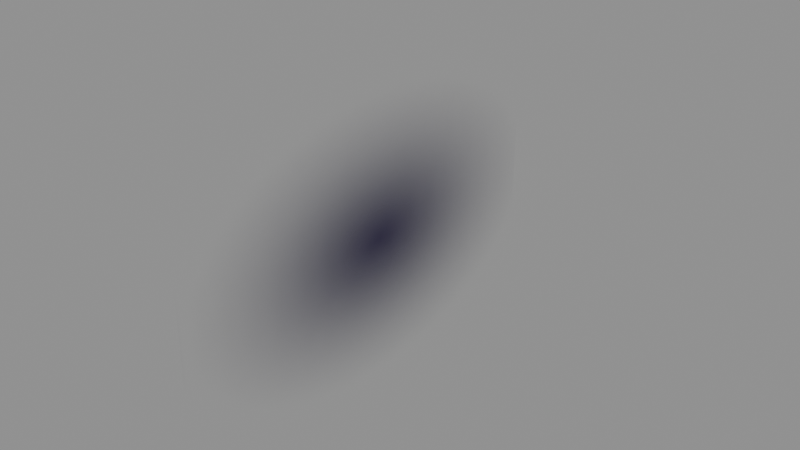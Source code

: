 # Source: shadow_smooth.blend  (saved by Blender 5.2.45; exported with 4.5.12 LTS)
import bpy
from mathutils import Matrix  # noqa: F401  (used for matrix-valued properties, if any)

bpy.ops.wm.read_factory_settings(use_empty=True)
scene = bpy.context.scene
scene.name = 'Scene'

# ---- images (referenced by path relative to the original .blend; pixels are not part of the script)
import os
ASSET_DIR = os.environ.get("B2B_ASSET_DIR", "")  # directory of the original .blend (textures are referenced by path, not embedded)
HERE = os.path.dirname(os.path.abspath(__file__))  # packed textures are extracted next to this script under _unpacked/

def load_image(name, relpath, width, height, colorspace="sRGB"):
    """Load a texture the original file referenced (path relative to the .blend, or extracted next to this script)."""
    p = next((c for c in (os.path.join(HERE, relpath), os.path.join(ASSET_DIR, relpath)) if relpath and os.path.exists(c)), "")
    if p:
        img = bpy.data.images.load(p, check_existing=True)
        img.name = name
    else:  # same state as the original file: an image datablock whose file is absent (Cycles renders it pink)
        img = bpy.data.images.new(name, width, height)
        img.source = "FILE"
        img.filepath = "//" + (relpath or name)
    img.colorspace_settings.name = colorspace
    return img
img_goblin_shadow_tga = load_image('goblin_shadow.tga', '_unpacked/goblin_shadow.55a69986.tga', 64, 64, 'sRGB')

# ---- materials (node trees are filled in below, after node groups)
mat_standard_1_001 = bpy.data.materials.new('Standard_1.001')

# ---- material node trees
mat_standard_1_001.use_nodes = True; mat_standard_1_001.node_tree.nodes.clear()
_N = mat_standard_1_001.node_tree.nodes; _L = mat_standard_1_001.node_tree.links
n0 = _N.new('ShaderNodeBsdfPrincipled'); n0.name = 'Principled BSDF'; n0.location = (-200, 100)
n0.inputs[2].default_value = 0.8
n0.inputs[10].default_value = 0.005
n1 = _N.new('ShaderNodeOutputMaterial'); n1.name = 'Material Output'; n1.location = (200, 100)
n2 = _N.new('ShaderNodeTexImage'); n2.name = 'Image Texture'; n2.location = (0, 0)
n2.image = img_goblin_shadow_tga
n3 = _N.new('ShaderNodeVertexColor'); n3.name = 'Color Attribute'; n3.location = (0, 0)
n3.layer_name = 'BDAE_Color'
n4 = _N.new('ShaderNodeMixRGB'); n4.name = 'Mix (Legacy)'; n4.location = (0, 0)
n4.blend_type = 'MULTIPLY'
n4.inputs[0].default_value = 1.0
n5 = _N.new('ShaderNodeMath'); n5.name = 'Math'; n5.location = (0, 0)
n5.operation = 'MULTIPLY'
_L.new(n0.outputs[0], n1.inputs[0])
_L.new(n2.outputs[0], n4.inputs[1])
_L.new(n3.outputs[0], n4.inputs[2])
_L.new(n4.outputs[0], n0.inputs[0])
_L.new(n2.outputs[1], n5.inputs[0])
_L.new(n3.outputs[1], n5.inputs[1])
_L.new(n5.outputs[0], n0.inputs[4])
n1.is_active_output = True

# ---- meshes
me_shadow_smooth_mesh = bpy.data.meshes.new('shadow_Smooth_Mesh')
me_shadow_smooth_mesh.from_pydata([(-0.5832, -0.5796, 4.376e-08), (0.5832, -0.5796, 4.376e-08), (0.5832, 0.5796, -4.376e-08), (-0.5832, 0.5796, -4.376e-08), (-0.2916, -0.2898, 2.188e-08), (0.0, 0.0, 0.0), (0.2916, 0.2898, -2.188e-08), (-0.2916, -0.5796, 4.376e-08), (0.0, -0.5796, 4.376e-08), (0.2916, -0.5796, 4.376e-08), (0.5832, -0.2898, 2.188e-08), (0.5832, 0.0, 0.0), (0.5832, 0.2898, -2.188e-08), (0.2916, 0.5796, -4.376e-08), (0.0, 0.5796, -4.376e-08), (-0.2916, 0.5796, -4.376e-08), (-0.5832, -0.2898, 2.188e-08), (-0.5832, 0.0, 0.0), (-0.5832, 0.2898, -2.188e-08), (0.1944, -0.1932, 1.459e-08), (-0.0916, -0.3353, 2.532e-08), (0.1033, -0.3742, 2.825e-08), (0.3374, -0.3353, 2.532e-08), (0.3766, -0.1027, 7.754e-09), (0.3374, 0.09103, -6.873e-09), (0.1033, -0.1027, 7.754e-09), (-0.1944, 0.1932, -1.459e-08), (0.0916, 0.3353, -2.532e-08), (-0.1033, 0.3742, -2.825e-08), (-0.3374, 0.3353, -2.532e-08), (-0.3766, 0.1027, -7.754e-09), (-0.3374, -0.09103, 6.873e-09), (-0.1033, 0.1027, -7.754e-09)], [], [(20, 21, 19, 25), (22, 23, 19, 21), (24, 25, 19, 23), (0, 7, 20, 4), (7, 8, 21, 20), (4, 20, 25, 5), (1, 10, 22, 9), (10, 11, 23, 22), (9, 22, 21, 8), (2, 6, 24, 12), (6, 5, 25, 24), (12, 24, 23, 11), (27, 28, 26, 32), (29, 30, 26, 28), (31, 32, 26, 30), (2, 13, 27, 6), (13, 14, 28, 27), (6, 27, 32, 5), (3, 18, 29, 15), (18, 17, 30, 29), (15, 29, 28, 14), (0, 4, 31, 16), (4, 5, 32, 31), (16, 31, 30, 17)])
me_shadow_smooth_mesh.polygons.foreach_set('use_smooth', [True] * 24)
_uv = me_shadow_smooth_mesh.uv_layers.new(name='UVMap')
_uv.uv.foreach_set('vector', [0.4215, 0.2107, 0.5886, 0.1772, 0.6667, 0.3333, 0.5886, 0.4114, 0.7893, 0.2107, 0.8228, 0.4114, 0.6667, 0.3333, 0.5886, 0.1772, 0.7893, 0.5785, 0.5886, 0.4114, 0.6667, 0.3333, 0.8228, 0.4114, 0.0, 0.0, 0.25, 0.0, 0.4215, 0.2107, 0.25, 0.25, 0.25, 0.0, 0.5, 0.0, 0.5886, 0.1772, 0.4215, 0.2107, 0.25, 0.25, 0.4215, 0.2107, 0.5886, 0.4114, 0.5, 0.5, 1.0, 0.0, 1.0, 0.25, 0.7893, 0.2107, 0.75, 0.0, 1.0, 0.25, 1.0, 0.5, 0.8228, 0.4114, 0.7893, 0.2107, 0.75, 0.0, 0.7893, 0.2107, 0.5886, 0.1772, 0.5, 0.0, 1.0, 1.0, 0.75, 0.75, 0.7893, 0.5785, 1.0, 0.75, 0.75, 0.75, 0.5, 0.5, 0.5886, 0.4114, 0.7893, 0.5785, 1.0, 0.75, 0.7893, 0.5785, 0.8228, 0.4114, 1.0, 0.5, 0.5785, 0.7893, 0.4114, 0.8228, 0.3333, 0.6667, 0.4114, 0.5886, 0.2107, 0.7893, 0.1772, 0.5886, 0.3333, 0.6667, 0.4114, 0.8228, 0.2107, 0.4215, 0.4114, 0.5886, 0.3333, 0.6667, 0.1772, 0.5886, 1.0, 1.0, 0.75, 1.0, 0.5785, 0.7893, 0.75, 0.75, 0.75, 1.0, 0.5, 1.0, 0.4114, 0.8228, 0.5785, 0.7893, 0.75, 0.75, 0.5785, 0.7893, 0.4114, 0.5886, 0.5, 0.5, 0.0, 1.0, 0.0, 0.75, 0.2107, 0.7893, 0.25, 1.0, 0.0, 0.75, 0.0, 0.5, 0.1772, 0.5886, 0.2107, 0.7893, 0.25, 1.0, 0.2107, 0.7893, 0.4114, 0.8228, 0.5, 1.0, 0.0, 0.0, 0.25, 0.25, 0.2107, 0.4215, 0.0, 0.25, 0.25, 0.25, 0.5, 0.5, 0.4114, 0.5886, 0.2107, 0.4215, 0.0, 0.25, 0.2107, 0.4215, 0.1772, 0.5886, 0.0, 0.5])
_ca = me_shadow_smooth_mesh.color_attributes.new('BDAE_Color', 'BYTE_COLOR', 'CORNER')
_ca.data.foreach_set('color', [1.0, 1.0, 1.0, 1.0, 1.0, 1.0, 1.0, 1.0, 1.0, 1.0, 1.0, 1.0, 1.0, 1.0, 1.0, 1.0, 1.0, 1.0, 1.0, 1.0, 1.0, 1.0, 1.0, 1.0, 1.0, 1.0, 1.0, 1.0, 1.0, 1.0, 1.0, 1.0, 1.0, 1.0, 1.0, 1.0, 1.0, 1.0, 1.0, 1.0, 1.0, 1.0, 1.0, 1.0, 1.0, 1.0, 1.0, 1.0, 1.0, 1.0, 1.0, 1.0, 1.0, 1.0, 1.0, 1.0, 1.0, 1.0, 1.0, 1.0, 1.0, 1.0, 1.0, 1.0, 1.0, 1.0, 1.0, 1.0, 1.0, 1.0, 1.0, 1.0, 1.0, 1.0, 1.0, 1.0, 1.0, 1.0, 1.0, 1.0, 1.0, 1.0, 1.0, 1.0, 1.0, 1.0, 1.0, 1.0, 1.0, 1.0, 1.0, 1.0, 1.0, 1.0, 1.0, 1.0, 1.0, 1.0, 1.0, 1.0, 1.0, 1.0, 1.0, 1.0, 1.0, 1.0, 1.0, 1.0, 1.0, 1.0, 1.0, 1.0, 1.0, 1.0, 1.0, 1.0, 1.0, 1.0, 1.0, 1.0, 1.0, 1.0, 1.0, 1.0, 1.0, 1.0, 1.0, 1.0, 1.0, 1.0, 1.0, 1.0, 1.0, 1.0, 1.0, 1.0, 1.0, 1.0, 1.0, 1.0, 1.0, 1.0, 1.0, 1.0, 1.0, 1.0, 1.0, 1.0, 1.0, 1.0, 1.0, 1.0, 1.0, 1.0, 1.0, 1.0, 1.0, 1.0, 1.0, 1.0, 1.0, 1.0, 1.0, 1.0, 1.0, 1.0, 1.0, 1.0, 1.0, 1.0, 1.0, 1.0, 1.0, 1.0, 1.0, 1.0, 1.0, 1.0, 1.0, 1.0, 1.0, 1.0, 1.0, 1.0, 1.0, 1.0, 1.0, 1.0, 1.0, 1.0, 1.0, 1.0, 1.0, 1.0, 1.0, 1.0, 1.0, 1.0, 1.0, 1.0, 1.0, 1.0, 1.0, 1.0, 1.0, 1.0, 1.0, 1.0, 1.0, 1.0, 1.0, 1.0, 1.0, 1.0, 1.0, 1.0, 1.0, 1.0, 1.0, 1.0, 1.0, 1.0, 1.0, 1.0, 1.0, 1.0, 1.0, 1.0, 1.0, 1.0, 1.0, 1.0, 1.0, 1.0, 1.0, 1.0, 1.0, 1.0, 1.0, 1.0, 1.0, 1.0, 1.0, 1.0, 1.0, 1.0, 1.0, 1.0, 1.0, 1.0, 1.0, 1.0, 1.0, 1.0, 1.0, 1.0, 1.0, 1.0, 1.0, 1.0, 1.0, 1.0, 1.0, 1.0, 1.0, 1.0, 1.0, 1.0, 1.0, 1.0, 1.0, 1.0, 1.0, 1.0, 1.0, 1.0, 1.0, 1.0, 1.0, 1.0, 1.0, 1.0, 1.0, 1.0, 1.0, 1.0, 1.0, 1.0, 1.0, 1.0, 1.0, 1.0, 1.0, 1.0, 1.0, 1.0, 1.0, 1.0, 1.0, 1.0, 1.0, 1.0, 1.0, 1.0, 1.0, 1.0, 1.0, 1.0, 1.0, 1.0, 1.0, 1.0, 1.0, 1.0, 1.0, 1.0, 1.0, 1.0, 1.0, 1.0, 1.0, 1.0, 1.0, 1.0, 1.0, 1.0, 1.0, 1.0, 1.0, 1.0, 1.0, 1.0, 1.0, 1.0, 1.0, 1.0, 1.0, 1.0, 1.0, 1.0, 1.0, 1.0, 1.0, 1.0, 1.0, 1.0, 1.0, 1.0, 1.0, 1.0, 1.0, 1.0, 1.0, 1.0, 1.0, 1.0, 1.0, 1.0, 1.0, 1.0, 1.0, 1.0, 1.0, 1.0, 1.0, 1.0, 1.0, 1.0, 1.0, 1.0, 1.0, 1.0, 1.0, 1.0, 1.0, 1.0, 1.0, 1.0, 1.0, 1.0, 1.0, 1.0, 1.0, 1.0])
me_shadow_smooth_mesh.materials.append(mat_standard_1_001)
me_shadow_smooth_mesh.update()
me_shadow_smooth_mesh.normals_split_custom_set([tuple(v) for v in zip(*[iter([-9.361e-15, 7.55e-08, 1.0, -7.91e-15, 7.55e-08, 1.0, -6.016e-15, 7.55e-08, 1.0, -6.283e-15, 7.55e-08, 1.0, 2.993e-15, 7.55e-08, 1.0, 1.962e-15, 7.55e-08, 1.0, -6.016e-15, 7.55e-08, 1.0, -7.91e-15, 7.55e-08, 1.0, -5.287e-16, 7.55e-08, 1.0, -6.283e-15, 7.55e-08, 1.0, -6.016e-15, 7.55e-08, 1.0, 1.962e-15, 7.55e-08, 1.0, 1.164e-14, 7.55e-08, 1.0, 9.199e-15, 7.55e-08, 1.0, -9.361e-15, 7.55e-08, 1.0, 7e-15, 7.55e-08, 1.0, 9.199e-15, 7.55e-08, 1.0, -1.477e-14, 7.55e-08, 1.0, -7.91e-15, 7.55e-08, 1.0, -9.361e-15, 7.55e-08, 1.0, 7e-15, 7.55e-08, 1.0, -9.361e-15, 7.55e-08, 1.0, -6.283e-15, 7.55e-08, 1.0, -2.958e-15, 7.55e-08, 1.0, 0.0, 7.55e-08, 1.0, 4.3e-15, 7.55e-08, 1.0, 2.993e-15, 7.55e-08, 1.0, 4.306e-15, 7.55e-08, 1.0, 4.3e-15, 7.55e-08, 1.0, 3.032e-15, 7.55e-08, 1.0, 1.962e-15, 7.55e-08, 1.0, 2.993e-15, 7.55e-08, 1.0, 4.306e-15, 7.55e-08, 1.0, 2.993e-15, 7.55e-08, 1.0, -7.91e-15, 7.55e-08, 1.0, -1.477e-14, 7.55e-08, 1.0, 1.164e-14, 7.55e-08, 1.0, 7e-15, 7.55e-08, 1.0, -5.287e-16, 7.55e-08, 1.0, 1.365e-16, 7.55e-08, 1.0, 7e-15, 7.55e-08, 1.0, -2.958e-15, 7.55e-08, 1.0, -6.283e-15, 7.55e-08, 1.0, -5.287e-16, 7.55e-08, 1.0, 1.365e-16, 7.55e-08, 1.0, -5.287e-16, 7.55e-08, 1.0, 1.962e-15, 7.55e-08, 1.0, 3.032e-15, 7.55e-08, 1.0, -9.361e-15, 7.55e-08, 1.0, -7.91e-15, 7.55e-08, 1.0, -6.016e-15, 7.55e-08, 1.0, -6.283e-15, 7.55e-08, 1.0, 2.993e-15, 7.55e-08, 1.0, 1.962e-15, 7.55e-08, 1.0, -6.016e-15, 7.55e-08, 1.0, -7.91e-15, 7.55e-08, 1.0, -5.287e-16, 7.55e-08, 1.0, -6.283e-15, 7.55e-08, 1.0, -6.016e-15, 7.55e-08, 1.0, 1.962e-15, 7.55e-08, 1.0, 1.164e-14, 7.55e-08, 1.0, 9.199e-15, 7.55e-08, 1.0, -9.361e-15, 7.55e-08, 1.0, 7e-15, 7.55e-08, 1.0, 9.199e-15, 7.55e-08, 1.0, -1.477e-14, 7.55e-08, 1.0, -7.91e-15, 7.55e-08, 1.0, -9.361e-15, 7.55e-08, 1.0, 7e-15, 7.55e-08, 1.0, -9.361e-15, 7.55e-08, 1.0, -6.283e-15, 7.55e-08, 1.0, -2.958e-15, 7.55e-08, 1.0, 0.0, 7.55e-08, 1.0, 4.3e-15, 7.55e-08, 1.0, 2.993e-15, 7.55e-08, 1.0, 4.306e-15, 7.55e-08, 1.0, 4.3e-15, 7.55e-08, 1.0, 3.032e-15, 7.55e-08, 1.0, 1.962e-15, 7.55e-08, 1.0, 2.993e-15, 7.55e-08, 1.0, 4.306e-15, 7.55e-08, 1.0, 2.993e-15, 7.55e-08, 1.0, -7.91e-15, 7.55e-08, 1.0, -1.477e-14, 7.55e-08, 1.0, 1.164e-14, 7.55e-08, 1.0, 7e-15, 7.55e-08, 1.0, -5.287e-16, 7.55e-08, 1.0, 1.365e-16, 7.55e-08, 1.0, 7e-15, 7.55e-08, 1.0, -2.958e-15, 7.55e-08, 1.0, -6.283e-15, 7.55e-08, 1.0, -5.287e-16, 7.55e-08, 1.0, 1.365e-16, 7.55e-08, 1.0, -5.287e-16, 7.55e-08, 1.0, 1.962e-15, 7.55e-08, 1.0, 3.032e-15, 7.55e-08, 1.0])] * 3)])
arm_shadow_skeleton = bpy.data.armatures.new('shadow_Skeleton')  # bones are not reproduced

# ---- objects
ob_shadow_rig = bpy.data.objects.new('shadow_Rig', arm_shadow_skeleton)
ob_shadow = bpy.data.objects.new('shadow', me_shadow_smooth_mesh)

# ---- transforms, parenting, visibility, modifiers, constraints
ob_shadow_rig.location = (0.0, 0.0, 0.0)
ob_shadow_rig.show_in_front = True
ob_shadow.parent = ob_shadow_rig
ob_shadow.location = (0.0, -0.1, 0.0)
ob_shadow.rotation_euler = (-1.571, -5.96e-08, 1.571)

# ---- collection membership
scene.collection.objects.link(ob_shadow_rig)
scene.collection.objects.link(ob_shadow)

# ---- scene / render settings (as saved in the file)
scene.frame_start = 1; scene.frame_end = 250; scene.frame_set(1)
scene.render.engine = 'BLENDER_EEVEE_NEXT'
scene.render.fps = 30
scene.render.bake_bias = 0.0
scene.render.bake_samples = 0
scene.render.compositor_device = 'GPU'
scene.eevee.use_volume_custom_range = False
scene.eevee.fast_gi_thickness_near = 0.1
scene.eevee.fast_gi_thickness_far = 0.0
scene.eevee.ray_tracing_options.screen_trace_thickness = 0.1
bpy.context.view_layer.update()

# ---- added for rendering (the .blend has no active camera and no usable light): camera, sun + grey world if the file has none
cam_auto = bpy.data.cameras.new('AutoCamera')
cam_auto.lens = 50.0
cam_auto.sensor_width = 36.0
cam_auto.clip_end = 1000.0
ob_auto_camera = bpy.data.objects.new('AutoCamera', cam_auto)
scene.collection.objects.link(ob_auto_camera)
ob_auto_camera.location = (1.52159, -1.82591, 1.21727)
ob_auto_camera.rotation_euler = (1.09748, -7.21219e-08, 0.694738)
scene.camera = ob_auto_camera
light_auto_sun = bpy.data.lights.new('AutoSun', 'SUN')
light_auto_sun.energy = 3.0
light_auto_sun.angle = 0.0523599
ob_auto_sun = bpy.data.objects.new('AutoSun', light_auto_sun)
scene.collection.objects.link(ob_auto_sun)
ob_auto_sun.rotation_euler = (0.872665, 0.174533, 0.523599)
if scene.world is None:
    world_auto = bpy.data.worlds.new('AutoWorld')
    world_auto.color = (0.3, 0.3, 0.3)
    scene.world = world_auto
bpy.context.view_layer.update()
